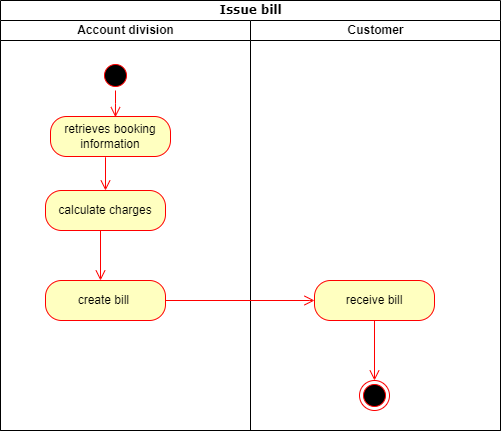

The diagram above was exported from draw.io. Its source (the exported page's mxGraphModel, read from the mxfile embedded in the PNG):
<mxGraphModel dx="1221" dy="823" grid="1" gridSize="10" guides="1" tooltips="1" connect="1" arrows="1" fold="1" page="1" pageScale="1" pageWidth="1169" pageHeight="1654" math="0" shadow="0">
  <root>
    <mxCell id="0" />
    <mxCell id="1" parent="0" />
    <mxCell id="uPnI44Sdw600VUaRu2_E-1" value="Issue bill" style="swimlane;html=1;childLayout=stackLayout;startSize=20;rounded=0;shadow=0;comic=0;labelBackgroundColor=none;strokeWidth=1;fontFamily=Verdana;fontSize=12;align=center;" parent="1" vertex="1">
      <mxGeometry x="40" y="20" width="500" height="430" as="geometry" />
    </mxCell>
    <mxCell id="uPnI44Sdw600VUaRu2_E-2" value="Account division" style="swimlane;html=1;startSize=20;" parent="uPnI44Sdw600VUaRu2_E-1" vertex="1">
      <mxGeometry y="20" width="250" height="410" as="geometry" />
    </mxCell>
    <mxCell id="uPnI44Sdw600VUaRu2_E-3" value="" style="ellipse;html=1;shape=startState;fillColor=#000000;strokeColor=#ff0000;" parent="uPnI44Sdw600VUaRu2_E-2" vertex="1">
      <mxGeometry x="100" y="40" width="30" height="30" as="geometry" />
    </mxCell>
    <mxCell id="uPnI44Sdw600VUaRu2_E-4" value="" style="edgeStyle=orthogonalEdgeStyle;html=1;verticalAlign=bottom;endArrow=open;endSize=8;strokeColor=#ff0000;rounded=0;entryX=0.541;entryY=0.017;entryDx=0;entryDy=0;entryPerimeter=0;" parent="uPnI44Sdw600VUaRu2_E-2" source="uPnI44Sdw600VUaRu2_E-3" target="uPnI44Sdw600VUaRu2_E-5" edge="1">
      <mxGeometry relative="1" as="geometry">
        <mxPoint x="115" y="130" as="targetPoint" />
      </mxGeometry>
    </mxCell>
    <mxCell id="uPnI44Sdw600VUaRu2_E-5" value="retrieves booking information " style="rounded=1;whiteSpace=wrap;html=1;arcSize=40;fontColor=#000000;fillColor=#ffffc0;strokeColor=#ff0000;" parent="uPnI44Sdw600VUaRu2_E-2" vertex="1">
      <mxGeometry x="50" y="96" width="120" height="40" as="geometry" />
    </mxCell>
    <mxCell id="uPnI44Sdw600VUaRu2_E-6" value="calculate charges" style="rounded=1;whiteSpace=wrap;html=1;arcSize=40;fontColor=#000000;fillColor=#ffffc0;strokeColor=#ff0000;" parent="uPnI44Sdw600VUaRu2_E-2" vertex="1">
      <mxGeometry x="45" y="170" width="120" height="40" as="geometry" />
    </mxCell>
    <mxCell id="uPnI44Sdw600VUaRu2_E-24" value="" style="edgeStyle=orthogonalEdgeStyle;html=1;verticalAlign=bottom;endArrow=open;endSize=8;strokeColor=#ff0000;rounded=0;entryX=0.5;entryY=0;entryDx=0;entryDy=0;exitX=0.458;exitY=1.019;exitDx=0;exitDy=0;exitPerimeter=0;" parent="uPnI44Sdw600VUaRu2_E-2" source="uPnI44Sdw600VUaRu2_E-5" target="uPnI44Sdw600VUaRu2_E-6" edge="1">
      <mxGeometry relative="1" as="geometry">
        <mxPoint x="315" y="170" as="targetPoint" />
        <Array as="points">
          <mxPoint x="105" y="170" />
        </Array>
      </mxGeometry>
    </mxCell>
    <mxCell id="uPnI44Sdw600VUaRu2_E-9" value="create bill&amp;nbsp;" style="rounded=1;whiteSpace=wrap;html=1;arcSize=40;fontColor=#000000;fillColor=#ffffc0;strokeColor=#ff0000;" parent="uPnI44Sdw600VUaRu2_E-2" vertex="1">
      <mxGeometry x="45" y="260" width="120" height="40" as="geometry" />
    </mxCell>
    <mxCell id="uPnI44Sdw600VUaRu2_E-26" value="" style="edgeStyle=orthogonalEdgeStyle;html=1;verticalAlign=bottom;endArrow=open;endSize=8;strokeColor=#ff0000;rounded=0;exitX=0.5;exitY=1;exitDx=0;exitDy=0;" parent="uPnI44Sdw600VUaRu2_E-2" source="uPnI44Sdw600VUaRu2_E-6" target="uPnI44Sdw600VUaRu2_E-9" edge="1">
      <mxGeometry relative="1" as="geometry">
        <mxPoint x="100" y="370" as="targetPoint" />
        <Array as="points">
          <mxPoint x="100" y="210" />
        </Array>
      </mxGeometry>
    </mxCell>
    <mxCell id="uPnI44Sdw600VUaRu2_E-8" value="Customer" style="swimlane;html=1;startSize=20;" parent="uPnI44Sdw600VUaRu2_E-1" vertex="1">
      <mxGeometry x="250" y="20" width="250" height="410" as="geometry" />
    </mxCell>
    <mxCell id="uPnI44Sdw600VUaRu2_E-10" value="receive bill" style="rounded=1;whiteSpace=wrap;html=1;arcSize=40;fontColor=#000000;fillColor=#ffffc0;strokeColor=#ff0000;" parent="uPnI44Sdw600VUaRu2_E-8" vertex="1">
      <mxGeometry x="64" y="260" width="120" height="40" as="geometry" />
    </mxCell>
    <mxCell id="uPnI44Sdw600VUaRu2_E-12" value="" style="edgeStyle=orthogonalEdgeStyle;html=1;verticalAlign=bottom;endArrow=open;endSize=8;strokeColor=#ff0000;rounded=0;entryX=0.5;entryY=0;entryDx=0;entryDy=0;exitX=0.5;exitY=1;exitDx=0;exitDy=0;" parent="uPnI44Sdw600VUaRu2_E-8" source="uPnI44Sdw600VUaRu2_E-10" target="uPnI44Sdw600VUaRu2_E-23" edge="1">
      <mxGeometry relative="1" as="geometry">
        <mxPoint x="120" y="310" as="targetPoint" />
      </mxGeometry>
    </mxCell>
    <mxCell id="uPnI44Sdw600VUaRu2_E-23" value="" style="ellipse;html=1;shape=endState;fillColor=#000000;strokeColor=#ff0000;" parent="uPnI44Sdw600VUaRu2_E-8" vertex="1">
      <mxGeometry x="109" y="360" width="30" height="30" as="geometry" />
    </mxCell>
    <mxCell id="uPnI44Sdw600VUaRu2_E-25" value="" style="edgeStyle=orthogonalEdgeStyle;html=1;verticalAlign=bottom;endArrow=open;endSize=8;strokeColor=#ff0000;rounded=0;entryX=0;entryY=0.5;entryDx=0;entryDy=0;exitX=1;exitY=0.5;exitDx=0;exitDy=0;" parent="uPnI44Sdw600VUaRu2_E-1" source="uPnI44Sdw600VUaRu2_E-9" target="uPnI44Sdw600VUaRu2_E-10" edge="1">
      <mxGeometry relative="1" as="geometry">
        <mxPoint x="120" y="360" as="targetPoint" />
        <Array as="points">
          <mxPoint x="309" y="300" />
        </Array>
        <mxPoint x="170" y="300" as="sourcePoint" />
      </mxGeometry>
    </mxCell>
  </root>
</mxGraphModel>